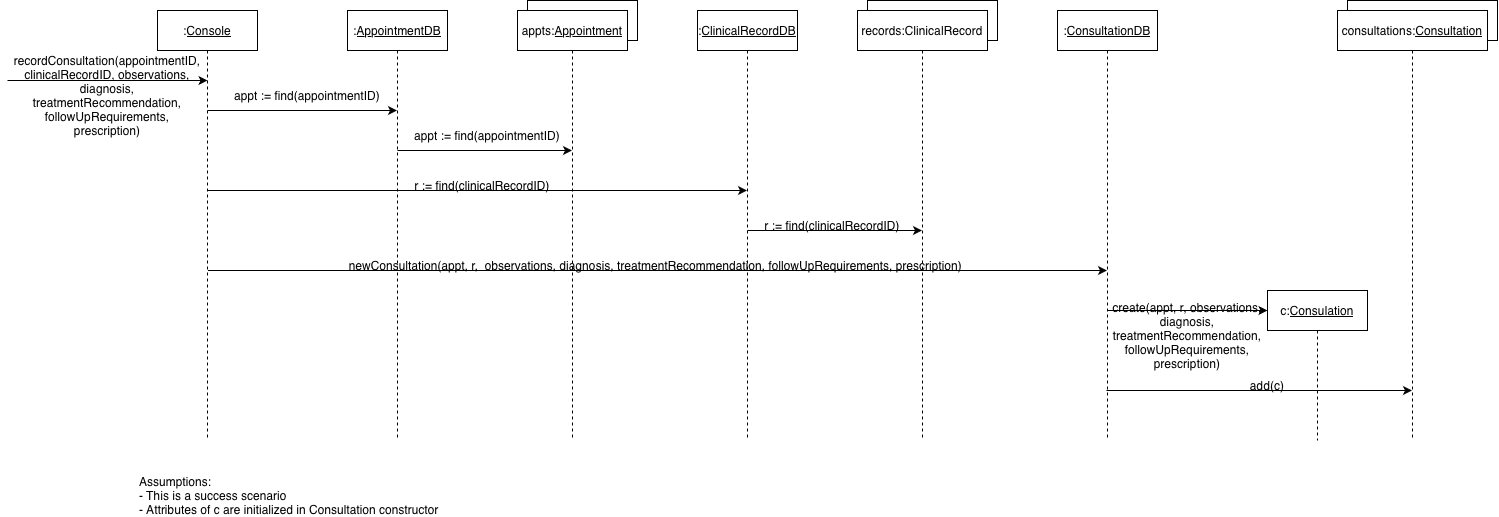

The diagram above was exported from draw.io. Its source (the exported page's mxGraphModel, read from the mxfile embedded in the PNG):
<mxGraphModel dx="2049" dy="1255" grid="1" gridSize="10" guides="1" tooltips="1" connect="1" arrows="1" fold="1" page="1" pageScale="1" pageWidth="1000" pageHeight="700" math="0" shadow="0">
  <root>
    <mxCell id="0" />
    <mxCell id="1" parent="0" />
    <mxCell id="2" parent="1" style="verticalLabelPosition=bottom;verticalAlign=top;html=1;shape=mxgraph.basic.rect;fillColor2=none;strokeWidth=1;size=20;indent=5;labelPerimeter=1;" value="" vertex="1">
      <mxGeometry height="40" width="110" x="530" y="530" as="geometry" />
    </mxCell>
    <mxCell id="3" parent="1" style="shape=umlLifeline;perimeter=lifelinePerimeter;whiteSpace=wrap;html=1;container=1;dropTarget=0;collapsible=0;recursiveResize=0;outlineConnect=0;portConstraint=eastwest;newEdgeStyle={&quot;edgeStyle&quot;:&quot;sequenceEdgeStyle&quot;,&quot;libavoidRouting&quot;:0,&quot;curved&quot;:0,&quot;rounded&quot;:0};" value=":&lt;u&gt;Console&lt;/u&gt;" vertex="1">
      <mxGeometry height="430" width="100" x="160" y="540" as="geometry" />
    </mxCell>
    <mxCell id="4" parent="1" style="shape=umlLifeline;perimeter=lifelinePerimeter;whiteSpace=wrap;html=1;container=1;dropTarget=0;collapsible=0;recursiveResize=0;outlineConnect=0;portConstraint=eastwest;newEdgeStyle={&quot;edgeStyle&quot;:&quot;sequenceEdgeStyle&quot;,&quot;libavoidRouting&quot;:0,&quot;curved&quot;:0,&quot;rounded&quot;:0};" value=":&lt;u&gt;AppointmentDB&lt;/u&gt;" vertex="1">
      <mxGeometry height="430" width="100" x="350" y="540" as="geometry" />
    </mxCell>
    <mxCell id="5" parent="1" style="shape=umlLifeline;perimeter=lifelinePerimeter;whiteSpace=wrap;html=1;container=1;dropTarget=0;collapsible=0;recursiveResize=0;outlineConnect=0;portConstraint=eastwest;newEdgeStyle={&quot;edgeStyle&quot;:&quot;sequenceEdgeStyle&quot;,&quot;libavoidRouting&quot;:0,&quot;curved&quot;:0,&quot;rounded&quot;:0};" value="appts:&lt;u&gt;Appointment&lt;/u&gt;" vertex="1">
      <mxGeometry height="430" width="110" x="520" y="540" as="geometry" />
    </mxCell>
    <mxCell id="6" edge="1" parent="1" style="edgeStyle=none;orthogonalLoop=1;jettySize=auto;html=1;rounded=0;defaultLabelBackgroundColor=page;labelPadding=0 4;" value="">
      <mxGeometry relative="1" width="100" as="geometry">
        <Array as="points" />
        <mxPoint x="10" y="610" as="sourcePoint" />
        <mxPoint x="210" y="610" as="targetPoint" />
      </mxGeometry>
    </mxCell>
    <mxCell id="7" parent="1" style="text;html=1;whiteSpace=wrap;strokeColor=none;fillColor=none;align=center;verticalAlign=middle;rounded=0;" value="recordConsultation(appointmentID, clinicalRecordID, observations, diagnosis, treatmentRecommendation, followUpRequirements, prescription)" vertex="1">
      <mxGeometry height="30" width="60" x="80" y="610" as="geometry" />
    </mxCell>
    <mxCell id="8" edge="1" parent="1" style="edgeStyle=none;orthogonalLoop=1;jettySize=auto;html=1;rounded=0;defaultLabelBackgroundColor=page;labelPadding=0 4;" target="4" value="">
      <mxGeometry relative="1" width="100" as="geometry">
        <Array as="points" />
        <mxPoint x="210" y="640" as="sourcePoint" />
        <mxPoint x="310" y="640" as="targetPoint" />
      </mxGeometry>
    </mxCell>
    <mxCell id="9" parent="1" style="text;html=1;whiteSpace=wrap;strokeColor=none;fillColor=none;align=center;verticalAlign=middle;rounded=0;" value="appt := find(appointmentID)" vertex="1">
      <mxGeometry height="30" width="160" x="230" y="610" as="geometry" />
    </mxCell>
    <mxCell id="10" edge="1" parent="1" style="edgeStyle=none;orthogonalLoop=1;jettySize=auto;html=1;rounded=0;defaultLabelBackgroundColor=page;labelPadding=0 4;" target="5" value="">
      <mxGeometry relative="1" width="100" as="geometry">
        <Array as="points" />
        <mxPoint x="400" y="680" as="sourcePoint" />
        <mxPoint x="500" y="680" as="targetPoint" />
      </mxGeometry>
    </mxCell>
    <mxCell id="11" parent="1" style="text;html=1;whiteSpace=wrap;strokeColor=none;fillColor=none;align=center;verticalAlign=middle;rounded=0;fontStyle=0" value="appt := find(appointmentID)" vertex="1">
      <mxGeometry height="30" width="160" x="410" y="650" as="geometry" />
    </mxCell>
    <mxCell id="12" parent="1" style="verticalLabelPosition=bottom;verticalAlign=top;html=1;shape=mxgraph.basic.rect;fillColor2=none;strokeWidth=1;size=20;indent=5;labelPerimeter=1;" value="" vertex="1">
      <mxGeometry height="40" width="130" x="870" y="530" as="geometry" />
    </mxCell>
    <mxCell id="13" parent="1" style="shape=umlLifeline;perimeter=lifelinePerimeter;whiteSpace=wrap;html=1;container=1;dropTarget=0;collapsible=0;recursiveResize=0;outlineConnect=0;portConstraint=eastwest;newEdgeStyle={&quot;edgeStyle&quot;:&quot;sequenceEdgeStyle&quot;,&quot;libavoidRouting&quot;:0,&quot;curved&quot;:0,&quot;rounded&quot;:0};" value=":&lt;u&gt;ClinicalRecordDB&lt;/u&gt;" vertex="1">
      <mxGeometry height="430" width="100" x="700" y="540" as="geometry" />
    </mxCell>
    <mxCell id="14" parent="1" style="shape=umlLifeline;perimeter=lifelinePerimeter;whiteSpace=wrap;html=1;container=1;dropTarget=0;collapsible=0;recursiveResize=0;outlineConnect=0;portConstraint=eastwest;newEdgeStyle={&quot;edgeStyle&quot;:&quot;sequenceEdgeStyle&quot;,&quot;libavoidRouting&quot;:0,&quot;curved&quot;:0,&quot;rounded&quot;:0};" value="records:ClinicalRecord" vertex="1">
      <mxGeometry height="430" width="130" x="860" y="540" as="geometry" />
    </mxCell>
    <mxCell id="15" edge="1" parent="1" style="edgeStyle=none;orthogonalLoop=1;jettySize=auto;html=1;rounded=0;defaultLabelBackgroundColor=page;labelPadding=0 4;" target="25" value="">
      <mxGeometry relative="1" width="100" as="geometry">
        <Array as="points" />
        <mxPoint x="210.5" y="800" as="sourcePoint" />
        <mxPoint x="750" y="800.0000000000002" as="targetPoint" />
      </mxGeometry>
    </mxCell>
    <mxCell id="16" parent="1" style="text;html=1;whiteSpace=wrap;strokeColor=none;fillColor=none;align=center;verticalAlign=middle;rounded=0;" value="newConsultation(appt, r, &amp;nbsp;observations, diagnosis, treatmentRecommendation, followUpRequirements, prescription)&amp;nbsp;" vertex="1">
      <mxGeometry height="30" width="690" x="315" y="780" as="geometry" />
    </mxCell>
    <mxCell id="17" parent="1" style="shape=umlLifeline;perimeter=lifelinePerimeter;whiteSpace=wrap;html=1;container=1;dropTarget=0;collapsible=0;recursiveResize=0;outlineConnect=0;portConstraint=eastwest;newEdgeStyle={&quot;edgeStyle&quot;:&quot;sequenceEdgeStyle&quot;,&quot;libavoidRouting&quot;:0,&quot;curved&quot;:0,&quot;rounded&quot;:0};" value="c:&lt;u&gt;Consulation&lt;/u&gt;" vertex="1">
      <mxGeometry height="150" width="100" x="1270" y="820" as="geometry" />
    </mxCell>
    <mxCell id="18" parent="1" style="text;html=1;whiteSpace=wrap;strokeColor=none;fillColor=none;align=center;verticalAlign=middle;rounded=0;" value="create(appt, r, observations, diagnosis, treatmentRecommendation, followUpRequirements, prescription)" vertex="1">
      <mxGeometry height="30" width="180" x="1100" y="850" as="geometry" />
    </mxCell>
    <mxCell id="19" edge="1" parent="1" style="edgeStyle=none;orthogonalLoop=1;jettySize=auto;html=1;rounded=0;defaultLabelBackgroundColor=page;labelPadding=0 4;exitX=0.524;exitY=0.73;exitDx=0;exitDy=0;exitPerimeter=0;" target="28" value="">
      <mxGeometry relative="1" width="100" as="geometry">
        <Array as="points" />
        <mxPoint x="1108.95" y="920" as="sourcePoint" />
        <mxPoint x="1531.05" y="920" as="targetPoint" />
      </mxGeometry>
    </mxCell>
    <mxCell id="20" parent="1" style="text;html=1;whiteSpace=wrap;strokeColor=none;fillColor=none;align=center;verticalAlign=middle;rounded=0;" value="add(c)" vertex="1">
      <mxGeometry height="30" width="60" x="1240" y="900" as="geometry" />
    </mxCell>
    <mxCell id="21" edge="1" parent="1" style="edgeStyle=none;orthogonalLoop=1;jettySize=auto;html=1;rounded=0;defaultLabelBackgroundColor=page;labelPadding=0 4;" target="13" value="">
      <mxGeometry relative="1" width="100" as="geometry">
        <Array as="points" />
        <mxPoint x="210" y="720" as="sourcePoint" />
        <mxPoint x="310" y="720" as="targetPoint" />
      </mxGeometry>
    </mxCell>
    <mxCell id="22" parent="1" style="text;html=1;whiteSpace=wrap;strokeColor=none;fillColor=none;align=center;verticalAlign=middle;rounded=0;" value="r := find(clinicalRecordID)" vertex="1">
      <mxGeometry height="30" width="210" x="380" y="700" as="geometry" />
    </mxCell>
    <mxCell id="23" edge="1" parent="1" style="edgeStyle=none;orthogonalLoop=1;jettySize=auto;html=1;rounded=0;defaultLabelBackgroundColor=page;labelPadding=0 4;" target="14" value="">
      <mxGeometry relative="1" width="100" as="geometry">
        <Array as="points" />
        <mxPoint x="750" y="760" as="sourcePoint" />
        <mxPoint x="850" y="760" as="targetPoint" />
      </mxGeometry>
    </mxCell>
    <mxCell id="24" parent="1" style="text;html=1;whiteSpace=wrap;strokeColor=none;fillColor=none;align=center;verticalAlign=middle;rounded=0;" value="r := find(clinicalRecordID)" vertex="1">
      <mxGeometry height="30" width="170" x="750" y="740" as="geometry" />
    </mxCell>
    <mxCell id="25" parent="1" style="shape=umlLifeline;perimeter=lifelinePerimeter;whiteSpace=wrap;html=1;container=1;dropTarget=0;collapsible=0;recursiveResize=0;outlineConnect=0;portConstraint=eastwest;newEdgeStyle={&quot;edgeStyle&quot;:&quot;sequenceEdgeStyle&quot;,&quot;libavoidRouting&quot;:0,&quot;curved&quot;:0,&quot;rounded&quot;:0};" value=":&lt;u&gt;ConsultationDB&lt;/u&gt;" vertex="1">
      <mxGeometry height="430" width="100" x="1060" y="540" as="geometry" />
    </mxCell>
    <mxCell id="26" edge="1" parent="1" source="25" style="edgeStyle=none;orthogonalLoop=1;jettySize=auto;html=1;rounded=0;defaultLabelBackgroundColor=page;labelPadding=0 4;" value="">
      <mxGeometry relative="1" width="100" as="geometry">
        <Array as="points" />
        <mxPoint x="1130" y="840" as="sourcePoint" />
        <mxPoint x="1270" y="840" as="targetPoint" />
      </mxGeometry>
    </mxCell>
    <mxCell id="27" parent="1" style="verticalLabelPosition=bottom;verticalAlign=top;html=1;shape=mxgraph.basic.rect;fillColor2=none;strokeWidth=1;size=20;indent=5;labelPerimeter=1;" value="" vertex="1">
      <mxGeometry height="40" width="150" x="1350" y="530" as="geometry" />
    </mxCell>
    <mxCell id="28" parent="1" style="shape=umlLifeline;perimeter=lifelinePerimeter;whiteSpace=wrap;html=1;container=1;dropTarget=0;collapsible=0;recursiveResize=0;outlineConnect=0;portConstraint=eastwest;newEdgeStyle={&quot;edgeStyle&quot;:&quot;sequenceEdgeStyle&quot;,&quot;libavoidRouting&quot;:0,&quot;curved&quot;:0,&quot;rounded&quot;:0};" value="consultations:&lt;u&gt;Consultation&lt;/u&gt;" vertex="1">
      <mxGeometry height="430" width="150" x="1340" y="540" as="geometry" />
    </mxCell>
    <mxCell id="29" parent="1" style="text;html=1;whiteSpace=wrap;strokeColor=none;fillColor=none;align=left;verticalAlign=middle;rounded=0;" value="Assumptions:&amp;nbsp;&lt;div style=&quot;&quot;&gt;- This is a success scenario&lt;/div&gt;&lt;div style=&quot;&quot;&gt;- Attributes of c are initialized in Consultation constructor&amp;nbsp;&lt;/div&gt;" vertex="1">
      <mxGeometry height="30" width="460" x="140" y="1010" as="geometry" />
    </mxCell>
  </root>
</mxGraphModel>